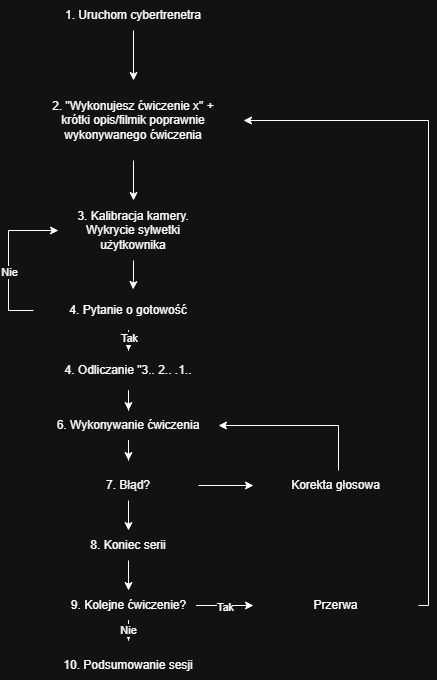

The diagram above was exported from draw.io. Its source (the exported page's mxGraphModel, read from the mxfile embedded in the PNG):
<mxGraphModel dx="1426" dy="743" grid="1" gridSize="10" guides="1" tooltips="1" connect="1" arrows="1" fold="1" page="1" pageScale="1" pageWidth="827" pageHeight="1169" math="0" shadow="0">
  <root>
    <mxCell id="0" />
    <mxCell id="1" parent="0" />
    <mxCell id="U3Gkjjr4abnIknsktr9q-10" edge="1" parent="1" source="KYR26QCalDnRak8jY1HQ-1" style="edgeStyle=orthogonalEdgeStyle;rounded=0;orthogonalLoop=1;jettySize=auto;html=1;" target="KYR26QCalDnRak8jY1HQ-2">
      <mxGeometry relative="1" as="geometry" />
    </mxCell>
    <mxCell id="KYR26QCalDnRak8jY1HQ-1" parent="1" style="text;html=1;whiteSpace=wrap;strokeColor=none;fillColor=none;align=center;verticalAlign=middle;rounded=0;" value="1. Uruchom cybertrenetra" vertex="1">
      <mxGeometry height="30" width="220" x="315" y="30" as="geometry" />
    </mxCell>
    <mxCell id="U3Gkjjr4abnIknsktr9q-11" edge="1" parent="1" source="KYR26QCalDnRak8jY1HQ-2" style="edgeStyle=orthogonalEdgeStyle;rounded=0;orthogonalLoop=1;jettySize=auto;html=1;entryX=0.5;entryY=0;entryDx=0;entryDy=0;" target="U3Gkjjr4abnIknsktr9q-2">
      <mxGeometry relative="1" as="geometry" />
    </mxCell>
    <mxCell id="KYR26QCalDnRak8jY1HQ-2" parent="1" style="text;html=1;whiteSpace=wrap;strokeColor=none;fillColor=none;align=center;verticalAlign=middle;rounded=0;" value="2. &quot;Wykonujesz ćwiczenie x&quot; +&lt;div&gt;krótki opis/filmik poprawnie wykonywanego ćwiczenia&lt;/div&gt;" vertex="1">
      <mxGeometry height="80" width="220" x="315" y="110" as="geometry" />
    </mxCell>
    <mxCell id="U3Gkjjr4abnIknsktr9q-14" edge="1" parent="1" source="KYR26QCalDnRak8jY1HQ-3" style="edgeStyle=orthogonalEdgeStyle;rounded=0;orthogonalLoop=1;jettySize=auto;html=1;" target="KYR26QCalDnRak8jY1HQ-4">
      <mxGeometry relative="1" as="geometry" />
    </mxCell>
    <mxCell id="U3Gkjjr4abnIknsktr9q-26" connectable="0" parent="U3Gkjjr4abnIknsktr9q-14" style="edgeLabel;html=1;align=center;verticalAlign=middle;resizable=0;points=[];" value="Tak" vertex="1">
      <mxGeometry relative="1" x="0.581" as="geometry">
        <mxPoint as="offset" />
      </mxGeometry>
    </mxCell>
    <mxCell id="U3Gkjjr4abnIknsktr9q-24" edge="1" parent="1" source="KYR26QCalDnRak8jY1HQ-3" style="edgeStyle=orthogonalEdgeStyle;rounded=0;orthogonalLoop=1;jettySize=auto;html=1;entryX=0;entryY=0.5;entryDx=0;entryDy=0;" target="U3Gkjjr4abnIknsktr9q-2">
      <mxGeometry relative="1" as="geometry">
        <Array as="points">
          <mxPoint x="300" y="340" />
          <mxPoint x="300" y="260" />
        </Array>
      </mxGeometry>
    </mxCell>
    <mxCell id="U3Gkjjr4abnIknsktr9q-25" connectable="0" parent="U3Gkjjr4abnIknsktr9q-24" style="edgeLabel;html=1;align=center;verticalAlign=middle;resizable=0;points=[];" value="Nie" vertex="1">
      <mxGeometry relative="1" x="-0.1742" as="geometry">
        <mxPoint as="offset" />
      </mxGeometry>
    </mxCell>
    <mxCell id="KYR26QCalDnRak8jY1HQ-3" parent="1" style="text;html=1;whiteSpace=wrap;strokeColor=none;fillColor=none;align=center;verticalAlign=middle;rounded=0;" value="4. Pytanie o gotowość" vertex="1">
      <mxGeometry height="40" width="190" x="325" y="320" as="geometry" />
    </mxCell>
    <mxCell id="U3Gkjjr4abnIknsktr9q-15" edge="1" parent="1" source="KYR26QCalDnRak8jY1HQ-4" style="edgeStyle=orthogonalEdgeStyle;rounded=0;orthogonalLoop=1;jettySize=auto;html=1;entryX=0.5;entryY=0;entryDx=0;entryDy=0;" target="KYR26QCalDnRak8jY1HQ-5">
      <mxGeometry relative="1" as="geometry" />
    </mxCell>
    <mxCell id="KYR26QCalDnRak8jY1HQ-4" parent="1" style="text;html=1;whiteSpace=wrap;strokeColor=none;fillColor=none;align=center;verticalAlign=middle;rounded=0;" value="4. Odliczanie &quot;3.. 2.. .1.." vertex="1">
      <mxGeometry height="40" width="200" x="320" y="380" as="geometry" />
    </mxCell>
    <mxCell id="U3Gkjjr4abnIknsktr9q-16" edge="1" parent="1" source="KYR26QCalDnRak8jY1HQ-5" style="edgeStyle=orthogonalEdgeStyle;rounded=0;orthogonalLoop=1;jettySize=auto;html=1;">
      <mxGeometry relative="1" as="geometry">
        <mxPoint x="420" y="489.9999999999999" as="targetPoint" />
      </mxGeometry>
    </mxCell>
    <mxCell id="KYR26QCalDnRak8jY1HQ-5" parent="1" style="text;html=1;whiteSpace=wrap;strokeColor=none;fillColor=none;align=center;verticalAlign=middle;rounded=0;" value="6. Wykonywanie ćwiczenia" vertex="1">
      <mxGeometry height="30" width="180" x="330" y="440" as="geometry" />
    </mxCell>
    <mxCell id="U3Gkjjr4abnIknsktr9q-2" parent="1" style="text;html=1;whiteSpace=wrap;strokeColor=none;fillColor=none;align=center;verticalAlign=middle;rounded=0;" value="3. Kalibracja kamery. Wykrycie sylwetki użytkownika" vertex="1">
      <mxGeometry height="60" width="150" x="350" y="230" as="geometry" />
    </mxCell>
    <mxCell id="U3Gkjjr4abnIknsktr9q-17" edge="1" parent="1" source="U3Gkjjr4abnIknsktr9q-3" style="edgeStyle=orthogonalEdgeStyle;rounded=0;orthogonalLoop=1;jettySize=auto;html=1;" target="U3Gkjjr4abnIknsktr9q-7">
      <mxGeometry relative="1" as="geometry" />
    </mxCell>
    <mxCell id="U3Gkjjr4abnIknsktr9q-19" edge="1" parent="1" source="U3Gkjjr4abnIknsktr9q-3" style="edgeStyle=orthogonalEdgeStyle;rounded=0;orthogonalLoop=1;jettySize=auto;html=1;" target="U3Gkjjr4abnIknsktr9q-4">
      <mxGeometry relative="1" as="geometry" />
    </mxCell>
    <mxCell id="U3Gkjjr4abnIknsktr9q-3" parent="1" style="text;html=1;whiteSpace=wrap;strokeColor=none;fillColor=none;align=center;verticalAlign=middle;rounded=0;" value="7. Błąd?" vertex="1">
      <mxGeometry height="30" width="140" x="350" y="500" as="geometry" />
    </mxCell>
    <mxCell id="U3Gkjjr4abnIknsktr9q-20" edge="1" parent="1" source="U3Gkjjr4abnIknsktr9q-4" style="edgeStyle=orthogonalEdgeStyle;rounded=0;orthogonalLoop=1;jettySize=auto;html=1;entryX=0.5;entryY=0;entryDx=0;entryDy=0;" target="U3Gkjjr4abnIknsktr9q-5">
      <mxGeometry relative="1" as="geometry" />
    </mxCell>
    <mxCell id="U3Gkjjr4abnIknsktr9q-4" parent="1" style="text;html=1;whiteSpace=wrap;strokeColor=none;fillColor=none;align=center;verticalAlign=middle;rounded=0;" value="8. Koniec serii" vertex="1">
      <mxGeometry height="30" width="156" x="342" y="560" as="geometry" />
    </mxCell>
    <mxCell id="U3Gkjjr4abnIknsktr9q-21" edge="1" parent="1" source="U3Gkjjr4abnIknsktr9q-5" style="edgeStyle=orthogonalEdgeStyle;rounded=0;orthogonalLoop=1;jettySize=auto;html=1;">
      <mxGeometry relative="1" as="geometry">
        <mxPoint x="420" y="670" as="targetPoint" />
      </mxGeometry>
    </mxCell>
    <mxCell id="U3Gkjjr4abnIknsktr9q-30" connectable="0" parent="U3Gkjjr4abnIknsktr9q-21" style="edgeLabel;html=1;align=center;verticalAlign=middle;resizable=0;points=[];" value="Nie" vertex="1">
      <mxGeometry relative="1" x="0.62" y="-1" as="geometry">
        <mxPoint as="offset" />
      </mxGeometry>
    </mxCell>
    <mxCell id="U3Gkjjr4abnIknsktr9q-22" edge="1" parent="1" source="U3Gkjjr4abnIknsktr9q-5" style="edgeStyle=orthogonalEdgeStyle;rounded=0;orthogonalLoop=1;jettySize=auto;html=1;" target="U3Gkjjr4abnIknsktr9q-8">
      <mxGeometry relative="1" as="geometry" />
    </mxCell>
    <mxCell id="U3Gkjjr4abnIknsktr9q-27" connectable="0" parent="U3Gkjjr4abnIknsktr9q-22" style="edgeLabel;html=1;align=center;verticalAlign=middle;resizable=0;points=[];" value="Tak" vertex="1">
      <mxGeometry relative="1" x="0.0021" y="-1" as="geometry">
        <mxPoint as="offset" />
      </mxGeometry>
    </mxCell>
    <mxCell id="U3Gkjjr4abnIknsktr9q-5" parent="1" style="text;html=1;whiteSpace=wrap;strokeColor=none;fillColor=none;align=center;verticalAlign=middle;rounded=0;" value="9. Kolejne ćwiczenie?" vertex="1">
      <mxGeometry height="30" width="135" x="352.5" y="620" as="geometry" />
    </mxCell>
    <mxCell id="U3Gkjjr4abnIknsktr9q-6" parent="1" style="text;html=1;whiteSpace=wrap;strokeColor=none;fillColor=none;align=center;verticalAlign=middle;rounded=0;" value="10. Podsumowanie sesji" vertex="1">
      <mxGeometry height="30" width="166" x="337" y="680" as="geometry" />
    </mxCell>
    <mxCell id="U3Gkjjr4abnIknsktr9q-18" edge="1" parent="1" source="U3Gkjjr4abnIknsktr9q-7" style="edgeStyle=orthogonalEdgeStyle;rounded=0;orthogonalLoop=1;jettySize=auto;html=1;entryX=1;entryY=0.5;entryDx=0;entryDy=0;" target="KYR26QCalDnRak8jY1HQ-5">
      <mxGeometry relative="1" as="geometry">
        <Array as="points">
          <mxPoint x="630" y="455" />
        </Array>
        <mxPoint x="627.5" y="449.9999999999999" as="targetPoint" />
      </mxGeometry>
    </mxCell>
    <mxCell id="U3Gkjjr4abnIknsktr9q-7" parent="1" style="text;html=1;whiteSpace=wrap;strokeColor=none;fillColor=none;align=center;verticalAlign=middle;rounded=0;" value="Korekta głosowa" vertex="1">
      <mxGeometry height="30" width="165" x="545" y="500" as="geometry" />
    </mxCell>
    <mxCell id="U3Gkjjr4abnIknsktr9q-23" edge="1" parent="1" source="U3Gkjjr4abnIknsktr9q-8" style="edgeStyle=orthogonalEdgeStyle;rounded=0;orthogonalLoop=1;jettySize=auto;html=1;entryX=1;entryY=0.5;entryDx=0;entryDy=0;" target="KYR26QCalDnRak8jY1HQ-2">
      <mxGeometry relative="1" as="geometry">
        <Array as="points">
          <mxPoint x="720" y="635" />
          <mxPoint x="720" y="150" />
        </Array>
      </mxGeometry>
    </mxCell>
    <mxCell id="U3Gkjjr4abnIknsktr9q-8" parent="1" style="text;html=1;whiteSpace=wrap;strokeColor=none;fillColor=none;align=center;verticalAlign=middle;rounded=0;" value="Przerwa" vertex="1">
      <mxGeometry height="30" width="165" x="545" y="620" as="geometry" />
    </mxCell>
    <mxCell id="U3Gkjjr4abnIknsktr9q-13" edge="1" parent="1" source="U3Gkjjr4abnIknsktr9q-2" style="edgeStyle=orthogonalEdgeStyle;rounded=0;orthogonalLoop=1;jettySize=auto;html=1;entryX=0.524;entryY=-0.024;entryDx=0;entryDy=0;entryPerimeter=0;" target="KYR26QCalDnRak8jY1HQ-3">
      <mxGeometry relative="1" as="geometry" />
    </mxCell>
  </root>
</mxGraphModel>